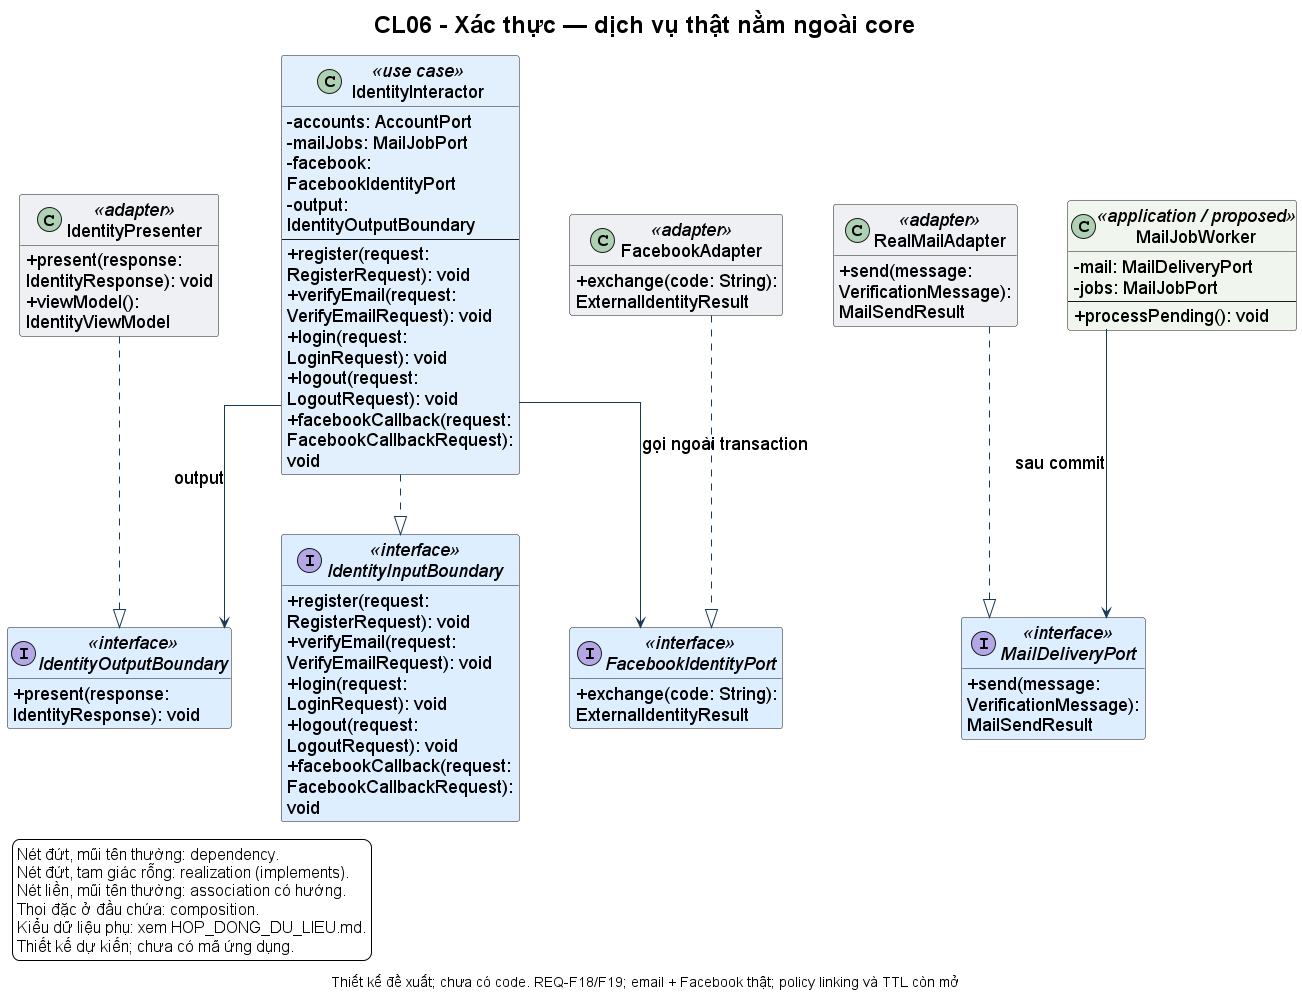

The diagram above was rendered by PlantUML. Its source (embedded in the PNG):
@startuml
!include style.iuml
skinparam classAttributeIconSize 0
skinparam linetype ortho
skinparam nodesep 50
skinparam ranksep 60
hide empty members
skinparam titleFontSize 24
skinparam legendFontSize 16
title CL06 - Xác thực — dịch vụ thật nằm ngoài core
caption Thiết kế đề xuất; chưa có code. REQ-F18/F19; email + Facebook thật; policy linking và TTL còn mở
top to bottom direction
interface IdentityInputBoundary <<interface>> #DCEEFF {
  + register(request: RegisterRequest): void
  + verifyEmail(request: VerifyEmailRequest): void
  + login(request: LoginRequest): void
  + logout(request: LogoutRequest): void
  + facebookCallback(request: FacebookCallbackRequest): void
}
class IdentityInteractor <<use case>> #E2EFFC {
  - accounts: AccountPort
  - mailJobs: MailJobPort
  - facebook: FacebookIdentityPort
  - output: IdentityOutputBoundary
  --
  + register(request: RegisterRequest): void
  + verifyEmail(request: VerifyEmailRequest): void
  + login(request: LoginRequest): void
  + logout(request: LogoutRequest): void
  + facebookCallback(request: FacebookCallbackRequest): void
}
interface IdentityOutputBoundary <<interface>> #DCEEFF {
  + present(response: IdentityResponse): void
}
class IdentityPresenter <<adapter>> #EEF0F4 {
  + present(response: IdentityResponse): void
  + viewModel(): IdentityViewModel
}
interface FacebookIdentityPort <<interface>> #DCEEFF {
  + exchange(code: String): ExternalIdentityResult
}
class FacebookAdapter <<adapter>> #EEF0F4 {
  + exchange(code: String): ExternalIdentityResult
}
interface MailDeliveryPort <<interface>> #DCEEFF {
  + send(message: VerificationMessage): MailSendResult
}
class RealMailAdapter <<adapter>> #EEF0F4 {
  + send(message: VerificationMessage): MailSendResult
}
class MailJobWorker <<application / proposed>> #F0F6ED {
  - mail: MailDeliveryPort
  - jobs: MailJobPort
  --
  + processPending(): void
}
IdentityInteractor ..|> IdentityInputBoundary
IdentityInteractor --> IdentityOutputBoundary : output
IdentityPresenter ..|> IdentityOutputBoundary
IdentityInteractor --> FacebookIdentityPort : gọi ngoài transaction
FacebookAdapter ..|> FacebookIdentityPort
MailJobWorker --> MailDeliveryPort : sau commit
RealMailAdapter ..|> MailDeliveryPort
legend bottom left
  Nét đứt, mũi tên thường: dependency.
  Nét đứt, tam giác rỗng: realization (implements).
  Nét liền, mũi tên thường: association có hướng.
  Thoi đặc ở đầu chứa: composition.
  Kiểu dữ liệu phụ: xem HOP_DONG_DU_LIEU.md.
  Thiết kế dự kiến; chưa có mã ứng dụng.
endlegend
@enduml